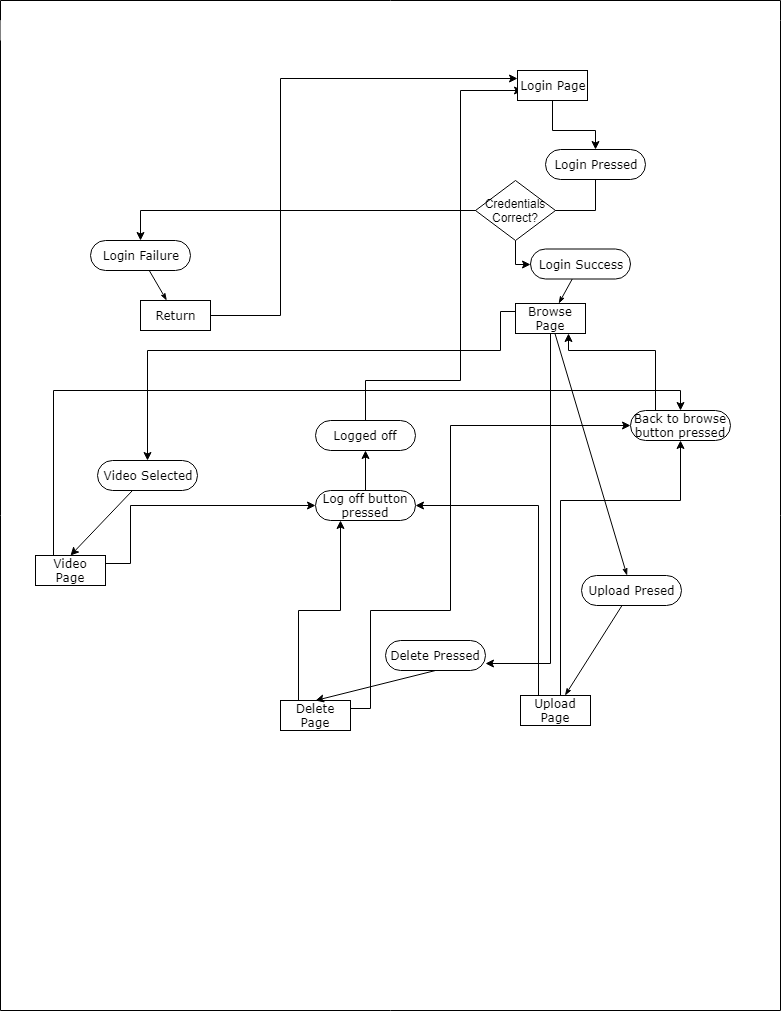

The diagram above was exported from draw.io. Its source (the exported page's mxGraphModel, read from the mxfile embedded in the PNG):
<mxGraphModel dx="928" dy="580" grid="1" gridSize="10" guides="1" tooltips="1" connect="1" arrows="1" fold="1" page="1" pageScale="1" pageWidth="850" pageHeight="1100" background="#ffffff" math="0" shadow="0">
  <root>
    <mxCell id="0" />
    <mxCell id="1" parent="0" />
    <mxCell id="1c1d494c118603dd-1" value="" style="swimlane;html=1;childLayout=stackLayout;startSize=20;rounded=0;shadow=0;comic=0;labelBackgroundColor=none;strokeColor=#000000;strokeWidth=1;fillColor=#ffffff;fontFamily=Verdana;fontSize=12;fontColor=#000000;align=center;swimlaneLine=0;" parent="1" vertex="1">
      <mxGeometry x="40" y="20" width="780" height="1010" as="geometry">
        <mxRectangle x="40" y="20" width="50" height="40" as="alternateBounds" />
      </mxGeometry>
    </mxCell>
    <mxCell id="1c1d494c118603dd-2" value="" style="swimlane;html=1;startSize=20;swimlaneLine=0;strokeColor=none;" parent="1c1d494c118603dd-1" vertex="1">
      <mxGeometry y="20" width="250" height="990" as="geometry" />
    </mxCell>
    <mxCell id="1c1d494c118603dd-34" style="edgeStyle=none;rounded=0;html=1;labelBackgroundColor=none;startArrow=none;startFill=0;startSize=5;endArrow=classicThin;endFill=1;endSize=5;jettySize=auto;orthogonalLoop=1;strokeColor=#000000;strokeWidth=1;fontFamily=Verdana;fontSize=12;fontColor=#000000;" parent="1c1d494c118603dd-2" source="1c1d494c118603dd-6" target="1c1d494c118603dd-10" edge="1">
      <mxGeometry relative="1" as="geometry" />
    </mxCell>
    <mxCell id="1c1d494c118603dd-6" value="Login Failure" style="rounded=1;whiteSpace=wrap;html=1;shadow=0;comic=0;labelBackgroundColor=none;strokeColor=#000000;strokeWidth=1;fillColor=#ffffff;fontFamily=Verdana;fontSize=12;fontColor=#000000;align=center;arcSize=50;" parent="1c1d494c118603dd-2" vertex="1">
      <mxGeometry x="90" y="220" width="100" height="30" as="geometry" />
    </mxCell>
    <mxCell id="1c1d494c118603dd-10" value="Return" style="rounded=0;whiteSpace=wrap;html=1;shadow=0;comic=0;labelBackgroundColor=none;strokeColor=#000000;strokeWidth=1;fillColor=#ffffff;fontFamily=Verdana;fontSize=12;fontColor=#000000;align=center;arcSize=50;" parent="1c1d494c118603dd-2" vertex="1">
      <mxGeometry x="140" y="280" width="70" height="30" as="geometry" />
    </mxCell>
    <mxCell id="Qm95-71MSp9h1KVuORUI-5" value="Video Selected" style="rounded=1;whiteSpace=wrap;html=1;shadow=0;comic=0;labelBackgroundColor=none;strokeColor=#000000;strokeWidth=1;fillColor=#ffffff;fontFamily=Verdana;fontSize=12;fontColor=#000000;align=center;arcSize=50;" parent="1c1d494c118603dd-2" vertex="1">
      <mxGeometry x="97" y="440" width="100" height="30" as="geometry" />
    </mxCell>
    <mxCell id="Qm95-71MSp9h1KVuORUI-24" value="Video Page" style="rounded=0;whiteSpace=wrap;html=1;shadow=0;comic=0;labelBackgroundColor=none;strokeColor=#000000;strokeWidth=1;fillColor=#ffffff;fontFamily=Verdana;fontSize=12;fontColor=#000000;align=center;arcSize=50;" parent="1c1d494c118603dd-2" vertex="1">
      <mxGeometry x="35" y="535" width="70" height="30" as="geometry" />
    </mxCell>
    <mxCell id="Qm95-71MSp9h1KVuORUI-27" value="" style="endArrow=classic;html=1;entryX=0.5;entryY=0;entryDx=0;entryDy=0;exitX=0.35;exitY=1;exitDx=0;exitDy=0;exitPerimeter=0;" parent="1c1d494c118603dd-2" source="Qm95-71MSp9h1KVuORUI-5" target="Qm95-71MSp9h1KVuORUI-24" edge="1">
      <mxGeometry width="50" height="50" relative="1" as="geometry">
        <mxPoint x="155" y="487.5" as="sourcePoint" />
        <mxPoint x="-470" y="995" as="targetPoint" />
      </mxGeometry>
    </mxCell>
    <mxCell id="1c1d494c118603dd-3" value="" style="swimlane;html=1;startSize=20;swimlaneLine=0;strokeColor=none;" parent="1c1d494c118603dd-1" vertex="1">
      <mxGeometry x="250" y="20" width="250" height="990" as="geometry" />
    </mxCell>
    <mxCell id="Qm95-71MSp9h1KVuORUI-4" value="Delete Pressed" style="rounded=1;whiteSpace=wrap;html=1;shadow=0;comic=0;labelBackgroundColor=none;strokeColor=#000000;strokeWidth=1;fillColor=#ffffff;fontFamily=Verdana;fontSize=12;fontColor=#000000;align=center;arcSize=50;" parent="1c1d494c118603dd-3" vertex="1">
      <mxGeometry x="135" y="620" width="100" height="30" as="geometry" />
    </mxCell>
    <mxCell id="Qm95-71MSp9h1KVuORUI-44" style="edgeStyle=orthogonalEdgeStyle;rounded=0;orthogonalLoop=1;jettySize=auto;html=1;exitX=0.25;exitY=0;exitDx=0;exitDy=0;entryX=0.25;entryY=1;entryDx=0;entryDy=0;" parent="1c1d494c118603dd-3" source="Qm95-71MSp9h1KVuORUI-12" target="Qm95-71MSp9h1KVuORUI-41" edge="1">
      <mxGeometry relative="1" as="geometry" />
    </mxCell>
    <mxCell id="Qm95-71MSp9h1KVuORUI-12" value="Delete Page" style="rounded=0;whiteSpace=wrap;html=1;shadow=0;comic=0;labelBackgroundColor=none;strokeColor=#000000;strokeWidth=1;fillColor=#ffffff;fontFamily=Verdana;fontSize=12;fontColor=#000000;align=center;arcSize=50;" parent="1c1d494c118603dd-3" vertex="1">
      <mxGeometry x="30" y="680" width="70" height="30" as="geometry" />
    </mxCell>
    <mxCell id="Qm95-71MSp9h1KVuORUI-22" value="" style="endArrow=classic;html=1;entryX=0.5;entryY=0;entryDx=0;entryDy=0;exitX=0.5;exitY=1;exitDx=0;exitDy=0;" parent="1c1d494c118603dd-3" source="Qm95-71MSp9h1KVuORUI-4" target="Qm95-71MSp9h1KVuORUI-12" edge="1">
      <mxGeometry width="50" height="50" relative="1" as="geometry">
        <mxPoint x="-235" y="1167.5" as="sourcePoint" />
        <mxPoint x="-185" y="1117.5" as="targetPoint" />
      </mxGeometry>
    </mxCell>
    <mxCell id="Qm95-71MSp9h1KVuORUI-29" value="Logged off" style="rounded=1;whiteSpace=wrap;html=1;shadow=0;comic=0;labelBackgroundColor=none;strokeColor=#000000;strokeWidth=1;fillColor=#ffffff;fontFamily=Verdana;fontSize=12;fontColor=#000000;align=center;arcSize=50;" parent="1c1d494c118603dd-3" vertex="1">
      <mxGeometry x="65" y="400" width="100" height="30" as="geometry" />
    </mxCell>
    <mxCell id="Qm95-71MSp9h1KVuORUI-43" style="edgeStyle=orthogonalEdgeStyle;rounded=0;orthogonalLoop=1;jettySize=auto;html=1;exitX=0.5;exitY=0;exitDx=0;exitDy=0;entryX=0.5;entryY=1;entryDx=0;entryDy=0;" parent="1c1d494c118603dd-3" source="Qm95-71MSp9h1KVuORUI-41" target="Qm95-71MSp9h1KVuORUI-29" edge="1">
      <mxGeometry relative="1" as="geometry" />
    </mxCell>
    <mxCell id="Qm95-71MSp9h1KVuORUI-41" value="Log off button pressed" style="rounded=1;whiteSpace=wrap;html=1;shadow=0;comic=0;labelBackgroundColor=none;strokeColor=#000000;strokeWidth=1;fillColor=#ffffff;fontFamily=Verdana;fontSize=12;fontColor=#000000;align=center;arcSize=50;" parent="1c1d494c118603dd-3" vertex="1">
      <mxGeometry x="65" y="470" width="100" height="30" as="geometry" />
    </mxCell>
    <mxCell id="Qm95-71MSp9h1KVuORUI-3" style="edgeStyle=orthogonalEdgeStyle;rounded=0;orthogonalLoop=1;jettySize=auto;html=1;exitX=1;exitY=0.5;exitDx=0;exitDy=0;entryX=0;entryY=0.25;entryDx=0;entryDy=0;" parent="1c1d494c118603dd-1" source="1c1d494c118603dd-10" target="aa61pTMVjyD0UBW4cXLM-3" edge="1">
      <mxGeometry relative="1" as="geometry">
        <mxPoint x="580" y="80" as="targetPoint" />
        <Array as="points">
          <mxPoint x="280" y="315" />
          <mxPoint x="280" y="78" />
        </Array>
      </mxGeometry>
    </mxCell>
    <mxCell id="Qm95-71MSp9h1KVuORUI-7" style="edgeStyle=orthogonalEdgeStyle;rounded=0;orthogonalLoop=1;jettySize=auto;html=1;exitX=0.5;exitY=1;exitDx=0;exitDy=0;entryX=1;entryY=0.75;entryDx=0;entryDy=0;" parent="1c1d494c118603dd-1" source="1c1d494c118603dd-9" target="Qm95-71MSp9h1KVuORUI-4" edge="1">
      <mxGeometry relative="1" as="geometry" />
    </mxCell>
    <mxCell id="Qm95-71MSp9h1KVuORUI-8" style="edgeStyle=orthogonalEdgeStyle;rounded=0;orthogonalLoop=1;jettySize=auto;html=1;exitX=0;exitY=0.75;exitDx=0;exitDy=0;entryX=0.5;entryY=0;entryDx=0;entryDy=0;" parent="1c1d494c118603dd-1" source="1c1d494c118603dd-9" target="Qm95-71MSp9h1KVuORUI-5" edge="1">
      <mxGeometry relative="1" as="geometry">
        <Array as="points">
          <mxPoint x="500" y="311" />
          <mxPoint x="500" y="350" />
          <mxPoint x="147" y="350" />
        </Array>
      </mxGeometry>
    </mxCell>
    <mxCell id="Qm95-71MSp9h1KVuORUI-31" style="edgeStyle=orthogonalEdgeStyle;rounded=0;orthogonalLoop=1;jettySize=auto;html=1;exitX=0.5;exitY=0;exitDx=0;exitDy=0;entryX=0.071;entryY=0.667;entryDx=0;entryDy=0;entryPerimeter=0;" parent="1c1d494c118603dd-1" source="Qm95-71MSp9h1KVuORUI-29" target="aa61pTMVjyD0UBW4cXLM-3" edge="1">
      <mxGeometry relative="1" as="geometry">
        <Array as="points">
          <mxPoint x="365" y="380" />
          <mxPoint x="460" y="380" />
          <mxPoint x="460" y="90" />
        </Array>
        <mxPoint x="590" y="90" as="targetPoint" />
      </mxGeometry>
    </mxCell>
    <mxCell id="Qm95-71MSp9h1KVuORUI-42" style="edgeStyle=orthogonalEdgeStyle;rounded=0;orthogonalLoop=1;jettySize=auto;html=1;exitX=1;exitY=0.25;exitDx=0;exitDy=0;entryX=0;entryY=0.5;entryDx=0;entryDy=0;" parent="1c1d494c118603dd-1" source="Qm95-71MSp9h1KVuORUI-24" target="Qm95-71MSp9h1KVuORUI-41" edge="1">
      <mxGeometry relative="1" as="geometry">
        <Array as="points">
          <mxPoint x="130" y="563" />
          <mxPoint x="130" y="505" />
        </Array>
      </mxGeometry>
    </mxCell>
    <mxCell id="Qm95-71MSp9h1KVuORUI-45" style="edgeStyle=orthogonalEdgeStyle;rounded=0;orthogonalLoop=1;jettySize=auto;html=1;exitX=0.25;exitY=0;exitDx=0;exitDy=0;entryX=1;entryY=0.5;entryDx=0;entryDy=0;" parent="1c1d494c118603dd-1" source="1c1d494c118603dd-13" target="Qm95-71MSp9h1KVuORUI-41" edge="1">
      <mxGeometry relative="1" as="geometry">
        <Array as="points">
          <mxPoint x="538" y="505" />
        </Array>
      </mxGeometry>
    </mxCell>
    <mxCell id="Qm95-71MSp9h1KVuORUI-49" style="edgeStyle=orthogonalEdgeStyle;rounded=0;orthogonalLoop=1;jettySize=auto;html=1;exitX=1;exitY=0.25;exitDx=0;exitDy=0;entryX=0;entryY=0.5;entryDx=0;entryDy=0;" parent="1c1d494c118603dd-1" source="Qm95-71MSp9h1KVuORUI-12" target="Qm95-71MSp9h1KVuORUI-46" edge="1">
      <mxGeometry relative="1" as="geometry">
        <Array as="points">
          <mxPoint x="370" y="708" />
          <mxPoint x="370" y="610" />
          <mxPoint x="450" y="610" />
          <mxPoint x="450" y="425" />
        </Array>
      </mxGeometry>
    </mxCell>
    <mxCell id="Qm95-71MSp9h1KVuORUI-50" style="edgeStyle=orthogonalEdgeStyle;rounded=0;orthogonalLoop=1;jettySize=auto;html=1;exitX=0.25;exitY=0;exitDx=0;exitDy=0;entryX=0.5;entryY=0;entryDx=0;entryDy=0;" parent="1c1d494c118603dd-1" source="Qm95-71MSp9h1KVuORUI-24" target="Qm95-71MSp9h1KVuORUI-46" edge="1">
      <mxGeometry relative="1" as="geometry" />
    </mxCell>
    <mxCell id="aa61pTMVjyD0UBW4cXLM-6" style="edgeStyle=orthogonalEdgeStyle;rounded=0;orthogonalLoop=1;jettySize=auto;html=1;exitX=0.5;exitY=1;exitDx=0;exitDy=0;entryX=0.5;entryY=0;entryDx=0;entryDy=0;" parent="1c1d494c118603dd-1" source="aa61pTMVjyD0UBW4cXLM-2" target="1c1d494c118603dd-6" edge="1">
      <mxGeometry relative="1" as="geometry" />
    </mxCell>
    <mxCell id="1c1d494c118603dd-4" value="" style="swimlane;html=1;startSize=20;swimlaneLine=0;strokeColor=none;" parent="1c1d494c118603dd-1" vertex="1">
      <mxGeometry x="500" y="20" width="280" height="990" as="geometry" />
    </mxCell>
    <mxCell id="1c1d494c118603dd-33" style="rounded=0;html=1;labelBackgroundColor=none;startArrow=none;startFill=0;startSize=5;endArrow=classicThin;endFill=1;endSize=5;jettySize=auto;orthogonalLoop=1;strokeColor=#000000;strokeWidth=1;fontFamily=Verdana;fontSize=12;fontColor=#000000;" parent="1c1d494c118603dd-4" source="1c1d494c118603dd-5" target="1c1d494c118603dd-9" edge="1">
      <mxGeometry relative="1" as="geometry" />
    </mxCell>
    <mxCell id="1c1d494c118603dd-5" value="Login Success" style="rounded=1;whiteSpace=wrap;html=1;shadow=0;comic=0;labelBackgroundColor=none;strokeColor=#000000;strokeWidth=1;fillColor=#ffffff;fontFamily=Verdana;fontSize=12;fontColor=#000000;align=center;arcSize=50;" parent="1c1d494c118603dd-4" vertex="1">
      <mxGeometry x="30" y="228.5" width="100" height="30" as="geometry" />
    </mxCell>
    <mxCell id="1c1d494c118603dd-38" style="edgeStyle=none;rounded=0;html=1;labelBackgroundColor=none;startArrow=none;startFill=0;startSize=5;endArrow=classicThin;endFill=1;endSize=5;jettySize=auto;orthogonalLoop=1;strokeColor=#000000;strokeWidth=1;fontFamily=Verdana;fontSize=12;fontColor=#000000;" parent="1c1d494c118603dd-4" source="1c1d494c118603dd-8" target="1c1d494c118603dd-13" edge="1">
      <mxGeometry relative="1" as="geometry" />
    </mxCell>
    <mxCell id="1c1d494c118603dd-8" value="Upload Presed" style="rounded=1;whiteSpace=wrap;html=1;shadow=0;comic=0;labelBackgroundColor=none;strokeColor=#000000;strokeWidth=1;fillColor=#ffffff;fontFamily=Verdana;fontSize=12;fontColor=#000000;align=center;arcSize=50;" parent="1c1d494c118603dd-4" vertex="1">
      <mxGeometry x="81" y="555" width="100" height="30" as="geometry" />
    </mxCell>
    <mxCell id="1c1d494c118603dd-37" style="edgeStyle=none;rounded=0;html=1;labelBackgroundColor=none;startArrow=none;startFill=0;startSize=5;endArrow=classicThin;endFill=1;endSize=5;jettySize=auto;orthogonalLoop=1;strokeColor=#000000;strokeWidth=1;fontFamily=Verdana;fontSize=12;fontColor=#000000;" parent="1c1d494c118603dd-4" source="1c1d494c118603dd-9" target="1c1d494c118603dd-8" edge="1">
      <mxGeometry relative="1" as="geometry" />
    </mxCell>
    <mxCell id="1c1d494c118603dd-9" value="Browse Page" style="rounded=0;whiteSpace=wrap;html=1;shadow=0;comic=0;labelBackgroundColor=none;strokeColor=#000000;strokeWidth=1;fillColor=#ffffff;fontFamily=Verdana;fontSize=12;fontColor=#000000;align=center;arcSize=50;" parent="1c1d494c118603dd-4" vertex="1">
      <mxGeometry x="15" y="283" width="70" height="30" as="geometry" />
    </mxCell>
    <mxCell id="Qm95-71MSp9h1KVuORUI-48" style="edgeStyle=orthogonalEdgeStyle;rounded=0;orthogonalLoop=1;jettySize=auto;html=1;exitX=0.5;exitY=0;exitDx=0;exitDy=0;entryX=0.5;entryY=1;entryDx=0;entryDy=0;" parent="1c1d494c118603dd-4" source="1c1d494c118603dd-13" target="Qm95-71MSp9h1KVuORUI-46" edge="1">
      <mxGeometry relative="1" as="geometry">
        <Array as="points">
          <mxPoint x="60" y="675" />
          <mxPoint x="60" y="480" />
          <mxPoint x="180" y="480" />
        </Array>
      </mxGeometry>
    </mxCell>
    <mxCell id="1c1d494c118603dd-13" value="Upload Page" style="rounded=0;whiteSpace=wrap;html=1;shadow=0;comic=0;labelBackgroundColor=none;strokeColor=#000000;strokeWidth=1;fillColor=#ffffff;fontFamily=Verdana;fontSize=12;fontColor=#000000;align=center;arcSize=50;" parent="1c1d494c118603dd-4" vertex="1">
      <mxGeometry x="20" y="675" width="70" height="30" as="geometry" />
    </mxCell>
    <mxCell id="Qm95-71MSp9h1KVuORUI-47" style="edgeStyle=orthogonalEdgeStyle;rounded=0;orthogonalLoop=1;jettySize=auto;html=1;exitX=0.25;exitY=0;exitDx=0;exitDy=0;entryX=0.75;entryY=1;entryDx=0;entryDy=0;" parent="1c1d494c118603dd-4" source="Qm95-71MSp9h1KVuORUI-46" target="1c1d494c118603dd-9" edge="1">
      <mxGeometry relative="1" as="geometry">
        <Array as="points">
          <mxPoint x="155" y="330" />
          <mxPoint x="68" y="330" />
        </Array>
      </mxGeometry>
    </mxCell>
    <mxCell id="Qm95-71MSp9h1KVuORUI-46" value="Back to browse button pressed" style="rounded=1;whiteSpace=wrap;html=1;shadow=0;comic=0;labelBackgroundColor=none;strokeColor=#000000;strokeWidth=1;fillColor=#ffffff;fontFamily=Verdana;fontSize=12;fontColor=#000000;align=center;arcSize=50;" parent="1c1d494c118603dd-4" vertex="1">
      <mxGeometry x="130" y="390" width="100" height="30" as="geometry" />
    </mxCell>
    <mxCell id="aa61pTMVjyD0UBW4cXLM-5" style="edgeStyle=orthogonalEdgeStyle;rounded=0;orthogonalLoop=1;jettySize=auto;html=1;exitX=0.5;exitY=1;exitDx=0;exitDy=0;entryX=0;entryY=0.5;entryDx=0;entryDy=0;" parent="1c1d494c118603dd-4" source="uokURlGdMOS1hIQ33cZ--2" target="1c1d494c118603dd-5" edge="1">
      <mxGeometry relative="1" as="geometry">
        <Array as="points">
          <mxPoint x="15" y="244" />
        </Array>
      </mxGeometry>
    </mxCell>
    <mxCell id="aa61pTMVjyD0UBW4cXLM-2" value="Login Pressed" style="rounded=1;whiteSpace=wrap;html=1;shadow=0;comic=0;labelBackgroundColor=none;strokeColor=#000000;strokeWidth=1;fillColor=#ffffff;fontFamily=Verdana;fontSize=12;fontColor=#000000;align=center;arcSize=50;" parent="1c1d494c118603dd-4" vertex="1">
      <mxGeometry x="45" y="129" width="100" height="30" as="geometry" />
    </mxCell>
    <mxCell id="aa61pTMVjyD0UBW4cXLM-4" style="edgeStyle=orthogonalEdgeStyle;rounded=0;orthogonalLoop=1;jettySize=auto;html=1;exitX=0.5;exitY=1;exitDx=0;exitDy=0;entryX=0.5;entryY=0;entryDx=0;entryDy=0;" parent="1c1d494c118603dd-4" source="aa61pTMVjyD0UBW4cXLM-3" target="aa61pTMVjyD0UBW4cXLM-2" edge="1">
      <mxGeometry relative="1" as="geometry">
        <Array as="points">
          <mxPoint x="52" y="110" />
          <mxPoint x="95" y="110" />
        </Array>
      </mxGeometry>
    </mxCell>
    <mxCell id="aa61pTMVjyD0UBW4cXLM-3" value="Login Page" style="rounded=0;whiteSpace=wrap;html=1;shadow=0;comic=0;labelBackgroundColor=none;strokeColor=#000000;strokeWidth=1;fillColor=#ffffff;fontFamily=Verdana;fontSize=12;fontColor=#000000;align=center;arcSize=50;" parent="1c1d494c118603dd-4" vertex="1">
      <mxGeometry x="17" y="50" width="70" height="30" as="geometry" />
    </mxCell>
    <mxCell id="uokURlGdMOS1hIQ33cZ--2" value="Credentials Correct?" style="rhombus;whiteSpace=wrap;html=1;" vertex="1" parent="1c1d494c118603dd-4">
      <mxGeometry x="-25" y="160" width="80" height="60" as="geometry" />
    </mxCell>
  </root>
</mxGraphModel>